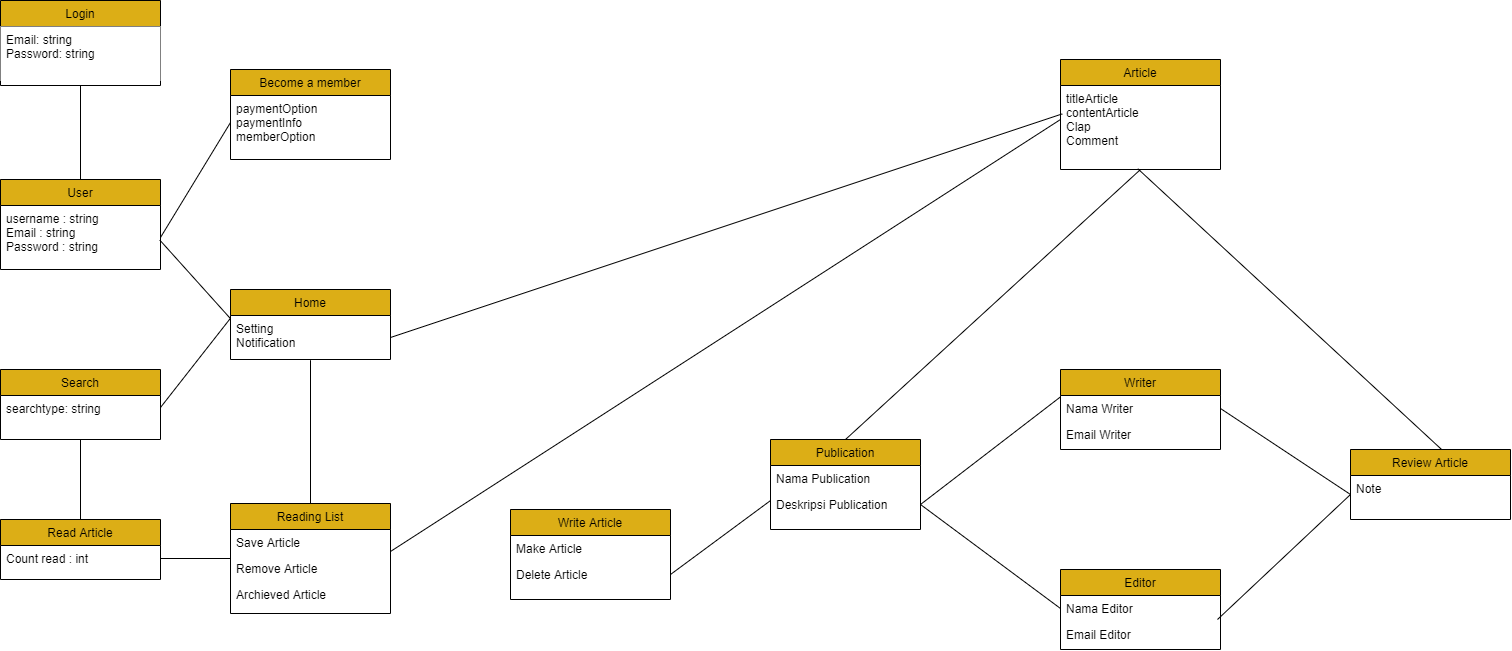

The diagram above was exported from draw.io. Its source (the exported page's mxGraphModel, read from the mxfile embedded in the PNG):
<mxGraphModel dx="1063" dy="603" grid="1" gridSize="10" guides="1" tooltips="1" connect="1" arrows="1" fold="1" page="1" pageScale="1" pageWidth="827" pageHeight="1169" math="0" shadow="0">
  <root>
    <mxCell id="WIyWlLk6GJQsqaUBKTNV-0" />
    <mxCell id="WIyWlLk6GJQsqaUBKTNV-1" parent="WIyWlLk6GJQsqaUBKTNV-0" />
    <mxCell id="zkfFHV4jXpPFQw0GAbJ--0" value="Review Article" style="swimlane;fontStyle=0;align=center;verticalAlign=top;childLayout=stackLayout;horizontal=1;startSize=26;horizontalStack=0;resizeParent=1;resizeLast=0;collapsible=1;marginBottom=0;rounded=0;shadow=0;strokeWidth=1;fillColor=#DCAE16;" parent="WIyWlLk6GJQsqaUBKTNV-1" vertex="1">
      <mxGeometry x="1390" y="520" width="160" height="70" as="geometry">
        <mxRectangle x="230" y="140" width="160" height="26" as="alternateBounds" />
      </mxGeometry>
    </mxCell>
    <mxCell id="zkfFHV4jXpPFQw0GAbJ--1" value="Note" style="text;align=left;verticalAlign=top;spacingLeft=4;spacingRight=4;overflow=hidden;rotatable=0;points=[[0,0.5],[1,0.5]];portConstraint=eastwest;" parent="zkfFHV4jXpPFQw0GAbJ--0" vertex="1">
      <mxGeometry y="26" width="160" height="26" as="geometry" />
    </mxCell>
    <mxCell id="zkfFHV4jXpPFQw0GAbJ--17" value="Read Article" style="swimlane;fontStyle=0;align=center;verticalAlign=top;childLayout=stackLayout;horizontal=1;startSize=26;horizontalStack=0;resizeParent=1;resizeLast=0;collapsible=1;marginBottom=0;rounded=0;shadow=0;strokeWidth=1;fillColor=#DCAE16;" parent="WIyWlLk6GJQsqaUBKTNV-1" vertex="1">
      <mxGeometry x="40" y="590" width="160" height="60" as="geometry">
        <mxRectangle x="550" y="140" width="160" height="26" as="alternateBounds" />
      </mxGeometry>
    </mxCell>
    <mxCell id="zkfFHV4jXpPFQw0GAbJ--18" value="Count read : int" style="text;align=left;verticalAlign=top;spacingLeft=4;spacingRight=4;overflow=hidden;rotatable=0;points=[[0,0.5],[1,0.5]];portConstraint=eastwest;" parent="zkfFHV4jXpPFQw0GAbJ--17" vertex="1">
      <mxGeometry y="26" width="160" height="26" as="geometry" />
    </mxCell>
    <mxCell id="AyqAn4E8t7HAbLiIIUtK-40" style="edgeStyle=none;rounded=0;orthogonalLoop=1;jettySize=auto;html=1;entryX=0.5;entryY=0;entryDx=0;entryDy=0;endArrow=none;endFill=0;" parent="WIyWlLk6GJQsqaUBKTNV-1" source="AyqAn4E8t7HAbLiIIUtK-0" target="AyqAn4E8t7HAbLiIIUtK-5" edge="1">
      <mxGeometry relative="1" as="geometry" />
    </mxCell>
    <mxCell id="AyqAn4E8t7HAbLiIIUtK-0" value="Login" style="swimlane;fontStyle=0;align=center;verticalAlign=top;childLayout=stackLayout;horizontal=1;startSize=26;horizontalStack=0;resizeParent=1;resizeLast=0;collapsible=1;marginBottom=0;rounded=0;shadow=0;strokeWidth=1;fillColor=#DCAE16;" parent="WIyWlLk6GJQsqaUBKTNV-1" vertex="1">
      <mxGeometry x="40" y="71" width="160" height="85" as="geometry">
        <mxRectangle x="340" y="380" width="170" height="26" as="alternateBounds" />
      </mxGeometry>
    </mxCell>
    <mxCell id="AyqAn4E8t7HAbLiIIUtK-1" value="Email: string&#10;Password: string&#10;" style="text;align=left;verticalAlign=top;spacingLeft=4;spacingRight=4;overflow=hidden;rotatable=0;points=[[0,0.5],[1,0.5]];portConstraint=eastwest;fillColor=#ffffff;" parent="AyqAn4E8t7HAbLiIIUtK-0" vertex="1">
      <mxGeometry y="26" width="160" height="54" as="geometry" />
    </mxCell>
    <mxCell id="AyqAn4E8t7HAbLiIIUtK-5" value="User" style="swimlane;fontStyle=0;align=center;verticalAlign=top;childLayout=stackLayout;horizontal=1;startSize=26;horizontalStack=0;resizeParent=1;resizeLast=0;collapsible=1;marginBottom=0;rounded=0;shadow=0;strokeWidth=1;fillColor=#DCAE16;" parent="WIyWlLk6GJQsqaUBKTNV-1" vertex="1">
      <mxGeometry x="40" y="250" width="160" height="90" as="geometry">
        <mxRectangle x="340" y="380" width="170" height="26" as="alternateBounds" />
      </mxGeometry>
    </mxCell>
    <mxCell id="AyqAn4E8t7HAbLiIIUtK-6" value="username : string&#10;Email : string&#10;Password : string" style="text;align=left;verticalAlign=top;spacingLeft=4;spacingRight=4;overflow=hidden;rotatable=0;points=[[0,0.5],[1,0.5]];portConstraint=eastwest;" parent="AyqAn4E8t7HAbLiIIUtK-5" vertex="1">
      <mxGeometry y="26" width="160" height="64" as="geometry" />
    </mxCell>
    <mxCell id="NVyW9poXZqlzTlfDlmnA-1" value="Editor" style="swimlane;fontStyle=0;align=center;verticalAlign=top;childLayout=stackLayout;horizontal=1;startSize=26;horizontalStack=0;resizeParent=1;resizeLast=0;collapsible=1;marginBottom=0;rounded=0;shadow=0;strokeWidth=1;fillColor=#DCAE16;" parent="WIyWlLk6GJQsqaUBKTNV-1" vertex="1">
      <mxGeometry x="1100" y="640" width="160" height="80" as="geometry">
        <mxRectangle x="550" y="140" width="160" height="26" as="alternateBounds" />
      </mxGeometry>
    </mxCell>
    <mxCell id="NVyW9poXZqlzTlfDlmnA-3" value="Nama Editor" style="text;align=left;verticalAlign=top;spacingLeft=4;spacingRight=4;overflow=hidden;rotatable=0;points=[[0,0.5],[1,0.5]];portConstraint=eastwest;rounded=0;shadow=0;html=0;" parent="NVyW9poXZqlzTlfDlmnA-1" vertex="1">
      <mxGeometry y="26" width="160" height="26" as="geometry" />
    </mxCell>
    <mxCell id="NVyW9poXZqlzTlfDlmnA-4" value="Email Editor" style="text;align=left;verticalAlign=top;spacingLeft=4;spacingRight=4;overflow=hidden;rotatable=0;points=[[0,0.5],[1,0.5]];portConstraint=eastwest;rounded=0;shadow=0;html=0;" parent="NVyW9poXZqlzTlfDlmnA-1" vertex="1">
      <mxGeometry y="52" width="160" height="26" as="geometry" />
    </mxCell>
    <mxCell id="AyqAn4E8t7HAbLiIIUtK-49" style="edgeStyle=none;rounded=0;orthogonalLoop=1;jettySize=auto;html=1;entryX=0.5;entryY=0;entryDx=0;entryDy=0;endArrow=none;endFill=0;" parent="WIyWlLk6GJQsqaUBKTNV-1" source="AyqAn4E8t7HAbLiIIUtK-8" target="zkfFHV4jXpPFQw0GAbJ--17" edge="1">
      <mxGeometry relative="1" as="geometry" />
    </mxCell>
    <mxCell id="AyqAn4E8t7HAbLiIIUtK-8" value="Search" style="swimlane;fontStyle=0;align=center;verticalAlign=top;childLayout=stackLayout;horizontal=1;startSize=26;horizontalStack=0;resizeParent=1;resizeLast=0;collapsible=1;marginBottom=0;rounded=0;shadow=0;strokeWidth=1;fillColor=#DCAE16;" parent="WIyWlLk6GJQsqaUBKTNV-1" vertex="1">
      <mxGeometry x="40" y="440" width="160" height="70" as="geometry">
        <mxRectangle x="340" y="380" width="170" height="26" as="alternateBounds" />
      </mxGeometry>
    </mxCell>
    <mxCell id="AyqAn4E8t7HAbLiIIUtK-9" value="searchtype: string" style="text;align=left;verticalAlign=top;spacingLeft=4;spacingRight=4;overflow=hidden;rotatable=0;points=[[0,0.5],[1,0.5]];portConstraint=eastwest;" parent="AyqAn4E8t7HAbLiIIUtK-8" vertex="1">
      <mxGeometry y="26" width="160" height="24" as="geometry" />
    </mxCell>
    <mxCell id="NVyW9poXZqlzTlfDlmnA-5" value="Writer" style="swimlane;fontStyle=0;align=center;verticalAlign=top;childLayout=stackLayout;horizontal=1;startSize=26;horizontalStack=0;resizeParent=1;resizeLast=0;collapsible=1;marginBottom=0;rounded=0;shadow=0;strokeWidth=1;fillColor=#DCAE16;" parent="WIyWlLk6GJQsqaUBKTNV-1" vertex="1">
      <mxGeometry x="1100" y="440" width="160" height="80" as="geometry">
        <mxRectangle x="550" y="140" width="160" height="26" as="alternateBounds" />
      </mxGeometry>
    </mxCell>
    <mxCell id="NVyW9poXZqlzTlfDlmnA-6" value="Nama Writer" style="text;align=left;verticalAlign=top;spacingLeft=4;spacingRight=4;overflow=hidden;rotatable=0;points=[[0,0.5],[1,0.5]];portConstraint=eastwest;rounded=0;shadow=0;html=0;" parent="NVyW9poXZqlzTlfDlmnA-5" vertex="1">
      <mxGeometry y="26" width="160" height="26" as="geometry" />
    </mxCell>
    <mxCell id="NVyW9poXZqlzTlfDlmnA-7" value="Email Writer" style="text;align=left;verticalAlign=top;spacingLeft=4;spacingRight=4;overflow=hidden;rotatable=0;points=[[0,0.5],[1,0.5]];portConstraint=eastwest;rounded=0;shadow=0;html=0;" parent="NVyW9poXZqlzTlfDlmnA-5" vertex="1">
      <mxGeometry y="52" width="160" height="26" as="geometry" />
    </mxCell>
    <mxCell id="NVyW9poXZqlzTlfDlmnA-8" value="Write Article" style="swimlane;fontStyle=0;align=center;verticalAlign=top;childLayout=stackLayout;horizontal=1;startSize=26;horizontalStack=0;resizeParent=1;resizeLast=0;collapsible=1;marginBottom=0;rounded=0;shadow=0;strokeWidth=1;fillColor=#DCAE16;" parent="WIyWlLk6GJQsqaUBKTNV-1" vertex="1">
      <mxGeometry x="550" y="580" width="160" height="90" as="geometry">
        <mxRectangle x="230" y="140" width="160" height="26" as="alternateBounds" />
      </mxGeometry>
    </mxCell>
    <mxCell id="NVyW9poXZqlzTlfDlmnA-10" value="Make Article " style="text;align=left;verticalAlign=top;spacingLeft=4;spacingRight=4;overflow=hidden;rotatable=0;points=[[0,0.5],[1,0.5]];portConstraint=eastwest;rounded=0;shadow=0;html=0;" parent="NVyW9poXZqlzTlfDlmnA-8" vertex="1">
      <mxGeometry y="26" width="160" height="26" as="geometry" />
    </mxCell>
    <mxCell id="NVyW9poXZqlzTlfDlmnA-11" value="Delete Article" style="text;align=left;verticalAlign=top;spacingLeft=4;spacingRight=4;overflow=hidden;rotatable=0;points=[[0,0.5],[1,0.5]];portConstraint=eastwest;" parent="NVyW9poXZqlzTlfDlmnA-8" vertex="1">
      <mxGeometry y="52" width="160" height="26" as="geometry" />
    </mxCell>
    <mxCell id="AyqAn4E8t7HAbLiIIUtK-47" style="edgeStyle=none;rounded=0;orthogonalLoop=1;jettySize=auto;html=1;entryX=0.5;entryY=1.016;entryDx=0;entryDy=0;entryPerimeter=0;endArrow=none;endFill=0;" parent="WIyWlLk6GJQsqaUBKTNV-1" source="NVyW9poXZqlzTlfDlmnA-14" target="AyqAn4E8t7HAbLiIIUtK-34" edge="1">
      <mxGeometry relative="1" as="geometry" />
    </mxCell>
    <mxCell id="AyqAn4E8t7HAbLiIIUtK-50" style="edgeStyle=none;rounded=0;orthogonalLoop=1;jettySize=auto;html=1;entryX=1;entryY=0.5;entryDx=0;entryDy=0;endArrow=none;endFill=0;" parent="WIyWlLk6GJQsqaUBKTNV-1" source="NVyW9poXZqlzTlfDlmnA-14" target="zkfFHV4jXpPFQw0GAbJ--18" edge="1">
      <mxGeometry relative="1" as="geometry" />
    </mxCell>
    <mxCell id="NVyW9poXZqlzTlfDlmnA-14" value="Reading List" style="swimlane;fontStyle=0;align=center;verticalAlign=top;childLayout=stackLayout;horizontal=1;startSize=26;horizontalStack=0;resizeParent=1;resizeLast=0;collapsible=1;marginBottom=0;rounded=0;shadow=0;strokeWidth=1;fillColor=#DCAE16;" parent="WIyWlLk6GJQsqaUBKTNV-1" vertex="1">
      <mxGeometry x="270" y="574" width="160" height="110" as="geometry">
        <mxRectangle x="230" y="140" width="160" height="26" as="alternateBounds" />
      </mxGeometry>
    </mxCell>
    <mxCell id="NVyW9poXZqlzTlfDlmnA-15" value="Save Article " style="text;align=left;verticalAlign=top;spacingLeft=4;spacingRight=4;overflow=hidden;rotatable=0;points=[[0,0.5],[1,0.5]];portConstraint=eastwest;rounded=0;shadow=0;html=0;" parent="NVyW9poXZqlzTlfDlmnA-14" vertex="1">
      <mxGeometry y="26" width="160" height="26" as="geometry" />
    </mxCell>
    <mxCell id="NVyW9poXZqlzTlfDlmnA-16" value="Remove Article" style="text;align=left;verticalAlign=top;spacingLeft=4;spacingRight=4;overflow=hidden;rotatable=0;points=[[0,0.5],[1,0.5]];portConstraint=eastwest;" parent="NVyW9poXZqlzTlfDlmnA-14" vertex="1">
      <mxGeometry y="52" width="160" height="26" as="geometry" />
    </mxCell>
    <mxCell id="NVyW9poXZqlzTlfDlmnA-17" value="Archieved Article" style="text;align=left;verticalAlign=top;spacingLeft=4;spacingRight=4;overflow=hidden;rotatable=0;points=[[0,0.5],[1,0.5]];portConstraint=eastwest;" parent="NVyW9poXZqlzTlfDlmnA-14" vertex="1">
      <mxGeometry y="78" width="160" height="26" as="geometry" />
    </mxCell>
    <mxCell id="AyqAn4E8t7HAbLiIIUtK-21" value="Article" style="swimlane;fontStyle=0;align=center;verticalAlign=top;childLayout=stackLayout;horizontal=1;startSize=26;horizontalStack=0;resizeParent=1;resizeLast=0;collapsible=1;marginBottom=0;rounded=0;shadow=0;strokeWidth=1;fillColor=#DCAE16;" parent="WIyWlLk6GJQsqaUBKTNV-1" vertex="1">
      <mxGeometry x="1100" y="130" width="160" height="110" as="geometry">
        <mxRectangle x="340" y="380" width="170" height="26" as="alternateBounds" />
      </mxGeometry>
    </mxCell>
    <mxCell id="AyqAn4E8t7HAbLiIIUtK-22" value="titleArticle&#10;contentArticle&#10;Clap&#10;Comment" style="text;align=left;verticalAlign=top;spacingLeft=4;spacingRight=4;overflow=hidden;rotatable=0;points=[[0,0.5],[1,0.5]];portConstraint=eastwest;" parent="AyqAn4E8t7HAbLiIIUtK-21" vertex="1">
      <mxGeometry y="26" width="160" height="84" as="geometry" />
    </mxCell>
    <mxCell id="AyqAn4E8t7HAbLiIIUtK-24" value="Become a member" style="swimlane;fontStyle=0;align=center;verticalAlign=top;childLayout=stackLayout;horizontal=1;startSize=26;horizontalStack=0;resizeParent=1;resizeLast=0;collapsible=1;marginBottom=0;rounded=0;shadow=0;strokeWidth=1;fillColor=#DCAE16;" parent="WIyWlLk6GJQsqaUBKTNV-1" vertex="1">
      <mxGeometry x="270" y="140" width="160" height="90" as="geometry">
        <mxRectangle x="590" y="680" width="170" height="26" as="alternateBounds" />
      </mxGeometry>
    </mxCell>
    <mxCell id="AyqAn4E8t7HAbLiIIUtK-25" value="paymentOption&#10;paymentInfo&#10;memberOption" style="text;align=left;verticalAlign=top;spacingLeft=4;spacingRight=4;overflow=hidden;rotatable=0;points=[[0,0.5],[1,0.5]];portConstraint=eastwest;" parent="AyqAn4E8t7HAbLiIIUtK-24" vertex="1">
      <mxGeometry y="26" width="160" height="54" as="geometry" />
    </mxCell>
    <mxCell id="NVyW9poXZqlzTlfDlmnA-19" value="Publication" style="swimlane;fontStyle=0;align=center;verticalAlign=top;childLayout=stackLayout;horizontal=1;startSize=26;horizontalStack=0;resizeParent=1;resizeLast=0;collapsible=1;marginBottom=0;rounded=0;shadow=0;strokeWidth=1;fillColor=#DCAE16;" parent="WIyWlLk6GJQsqaUBKTNV-1" vertex="1">
      <mxGeometry x="810" y="510" width="150" height="90" as="geometry">
        <mxRectangle x="230" y="140" width="160" height="26" as="alternateBounds" />
      </mxGeometry>
    </mxCell>
    <mxCell id="NVyW9poXZqlzTlfDlmnA-20" value="Nama Publication" style="text;align=left;verticalAlign=top;spacingLeft=4;spacingRight=4;overflow=hidden;rotatable=0;points=[[0,0.5],[1,0.5]];portConstraint=eastwest;rounded=0;shadow=0;html=0;" parent="NVyW9poXZqlzTlfDlmnA-19" vertex="1">
      <mxGeometry y="26" width="150" height="26" as="geometry" />
    </mxCell>
    <mxCell id="NVyW9poXZqlzTlfDlmnA-21" value="Deskripsi Publication" style="text;align=left;verticalAlign=top;spacingLeft=4;spacingRight=4;overflow=hidden;rotatable=0;points=[[0,0.5],[1,0.5]];portConstraint=eastwest;" parent="NVyW9poXZqlzTlfDlmnA-19" vertex="1">
      <mxGeometry y="52" width="150" height="26" as="geometry" />
    </mxCell>
    <mxCell id="AyqAn4E8t7HAbLiIIUtK-46" style="edgeStyle=none;rounded=0;orthogonalLoop=1;jettySize=auto;html=1;entryX=1;entryY=0.5;entryDx=0;entryDy=0;endArrow=none;endFill=0;exitX=-0.004;exitY=0.08;exitDx=0;exitDy=0;exitPerimeter=0;" parent="WIyWlLk6GJQsqaUBKTNV-1" source="AyqAn4E8t7HAbLiIIUtK-34" target="AyqAn4E8t7HAbLiIIUtK-9" edge="1">
      <mxGeometry relative="1" as="geometry" />
    </mxCell>
    <mxCell id="AyqAn4E8t7HAbLiIIUtK-33" value="Home" style="swimlane;fontStyle=0;align=center;verticalAlign=top;childLayout=stackLayout;horizontal=1;startSize=26;horizontalStack=0;resizeParent=1;resizeLast=0;collapsible=1;marginBottom=0;rounded=0;shadow=0;strokeWidth=1;fillColor=#DCAE16;" parent="WIyWlLk6GJQsqaUBKTNV-1" vertex="1">
      <mxGeometry x="270" y="360" width="160" height="70" as="geometry">
        <mxRectangle x="230" y="140" width="160" height="26" as="alternateBounds" />
      </mxGeometry>
    </mxCell>
    <mxCell id="AyqAn4E8t7HAbLiIIUtK-34" value="Setting&#10;Notification" style="text;align=left;verticalAlign=top;spacingLeft=4;spacingRight=4;overflow=hidden;rotatable=0;points=[[0,0.5],[1,0.5]];portConstraint=eastwest;" parent="AyqAn4E8t7HAbLiIIUtK-33" vertex="1">
      <mxGeometry y="26" width="160" height="44" as="geometry" />
    </mxCell>
    <mxCell id="AyqAn4E8t7HAbLiIIUtK-42" style="edgeStyle=none;rounded=0;orthogonalLoop=1;jettySize=auto;html=1;exitX=0.5;exitY=0;exitDx=0;exitDy=0;endArrow=none;endFill=0;" parent="WIyWlLk6GJQsqaUBKTNV-1" source="zkfFHV4jXpPFQw0GAbJ--17" target="zkfFHV4jXpPFQw0GAbJ--17" edge="1">
      <mxGeometry relative="1" as="geometry" />
    </mxCell>
    <mxCell id="AyqAn4E8t7HAbLiIIUtK-45" style="edgeStyle=none;rounded=0;orthogonalLoop=1;jettySize=auto;html=1;endArrow=none;endFill=0;exitX=0.996;exitY=0.541;exitDx=0;exitDy=0;exitPerimeter=0;entryX=-0.001;entryY=0.068;entryDx=0;entryDy=0;entryPerimeter=0;" parent="WIyWlLk6GJQsqaUBKTNV-1" source="AyqAn4E8t7HAbLiIIUtK-6" target="AyqAn4E8t7HAbLiIIUtK-34" edge="1">
      <mxGeometry relative="1" as="geometry" />
    </mxCell>
    <mxCell id="NVyW9poXZqlzTlfDlmnA-28" value="" style="endArrow=none;html=1;entryX=-0.003;entryY=0.067;entryDx=0;entryDy=0;entryPerimeter=0;exitX=1;exitY=0.5;exitDx=0;exitDy=0;" parent="WIyWlLk6GJQsqaUBKTNV-1" source="NVyW9poXZqlzTlfDlmnA-21" target="NVyW9poXZqlzTlfDlmnA-6" edge="1">
      <mxGeometry width="50" height="50" relative="1" as="geometry">
        <mxPoint x="890" y="510" as="sourcePoint" />
        <mxPoint x="940" y="460" as="targetPoint" />
      </mxGeometry>
    </mxCell>
    <mxCell id="NVyW9poXZqlzTlfDlmnA-29" value="" style="endArrow=none;html=1;entryX=0;entryY=0.5;entryDx=0;entryDy=0;exitX=1;exitY=0.5;exitDx=0;exitDy=0;" parent="WIyWlLk6GJQsqaUBKTNV-1" source="NVyW9poXZqlzTlfDlmnA-21" target="NVyW9poXZqlzTlfDlmnA-3" edge="1">
      <mxGeometry width="50" height="50" relative="1" as="geometry">
        <mxPoint x="890" y="710" as="sourcePoint" />
        <mxPoint x="940" y="660" as="targetPoint" />
      </mxGeometry>
    </mxCell>
    <mxCell id="NVyW9poXZqlzTlfDlmnA-30" value="" style="endArrow=none;html=1;exitX=1;exitY=0.5;exitDx=0;exitDy=0;entryX=-0.002;entryY=0.358;entryDx=0;entryDy=0;entryPerimeter=0;" parent="WIyWlLk6GJQsqaUBKTNV-1" source="NVyW9poXZqlzTlfDlmnA-11" edge="1" target="NVyW9poXZqlzTlfDlmnA-21">
      <mxGeometry width="50" height="50" relative="1" as="geometry">
        <mxPoint x="698" y="613" as="sourcePoint" />
        <mxPoint x="810" y="601" as="targetPoint" />
      </mxGeometry>
    </mxCell>
    <mxCell id="NVyW9poXZqlzTlfDlmnA-31" value="" style="endArrow=none;html=1;entryX=0;entryY=0.5;entryDx=0;entryDy=0;exitX=1;exitY=0.5;exitDx=0;exitDy=0;" parent="WIyWlLk6GJQsqaUBKTNV-1" source="NVyW9poXZqlzTlfDlmnA-6" edge="1">
      <mxGeometry width="50" height="50" relative="1" as="geometry">
        <mxPoint x="1080" y="470" as="sourcePoint" />
        <mxPoint x="1390" y="565" as="targetPoint" />
      </mxGeometry>
    </mxCell>
    <mxCell id="NVyW9poXZqlzTlfDlmnA-32" value="" style="endArrow=none;html=1;entryX=0;entryY=0.5;entryDx=0;entryDy=0;" parent="WIyWlLk6GJQsqaUBKTNV-1" edge="1">
      <mxGeometry width="50" height="50" relative="1" as="geometry">
        <mxPoint x="1257" y="690" as="sourcePoint" />
        <mxPoint x="1390" y="565" as="targetPoint" />
      </mxGeometry>
    </mxCell>
    <mxCell id="NVyW9poXZqlzTlfDlmnA-33" value="" style="endArrow=none;html=1;exitX=0.5;exitY=0;exitDx=0;exitDy=0;" parent="WIyWlLk6GJQsqaUBKTNV-1" source="NVyW9poXZqlzTlfDlmnA-19" edge="1">
      <mxGeometry width="50" height="50" relative="1" as="geometry">
        <mxPoint x="1200" y="480" as="sourcePoint" />
        <mxPoint x="1180" y="240" as="targetPoint" />
      </mxGeometry>
    </mxCell>
    <mxCell id="NVyW9poXZqlzTlfDlmnA-34" value="" style="endArrow=none;html=1;entryX=0.483;entryY=0.991;entryDx=0;entryDy=0;entryPerimeter=0;exitX=0.568;exitY=-0.003;exitDx=0;exitDy=0;exitPerimeter=0;" parent="WIyWlLk6GJQsqaUBKTNV-1" source="zkfFHV4jXpPFQw0GAbJ--0" target="AyqAn4E8t7HAbLiIIUtK-22" edge="1">
      <mxGeometry width="50" height="50" relative="1" as="geometry">
        <mxPoint x="1200" y="410" as="sourcePoint" />
        <mxPoint x="1250" y="360" as="targetPoint" />
      </mxGeometry>
    </mxCell>
    <mxCell id="AyqAn4E8t7HAbLiIIUtK-51" style="edgeStyle=none;rounded=0;orthogonalLoop=1;jettySize=auto;html=1;endArrow=none;endFill=0;entryX=1;entryY=0.5;entryDx=0;entryDy=0;exitX=0;exitY=0.5;exitDx=0;exitDy=0;" parent="WIyWlLk6GJQsqaUBKTNV-1" source="AyqAn4E8t7HAbLiIIUtK-25" target="AyqAn4E8t7HAbLiIIUtK-6" edge="1">
      <mxGeometry relative="1" as="geometry">
        <mxPoint x="203" y="320" as="targetPoint" />
      </mxGeometry>
    </mxCell>
    <mxCell id="NVyW9poXZqlzTlfDlmnA-35" value="" style="endArrow=none;html=1;entryX=0.011;entryY=0.338;entryDx=0;entryDy=0;entryPerimeter=0;exitX=1;exitY=0.5;exitDx=0;exitDy=0;" parent="WIyWlLk6GJQsqaUBKTNV-1" source="AyqAn4E8t7HAbLiIIUtK-34" target="AyqAn4E8t7HAbLiIIUtK-22" edge="1">
      <mxGeometry width="50" height="50" relative="1" as="geometry">
        <mxPoint x="670" y="480" as="sourcePoint" />
        <mxPoint x="720" y="430" as="targetPoint" />
      </mxGeometry>
    </mxCell>
    <mxCell id="NVyW9poXZqlzTlfDlmnA-36" value="" style="endArrow=none;html=1;" parent="WIyWlLk6GJQsqaUBKTNV-1" edge="1">
      <mxGeometry width="50" height="50" relative="1" as="geometry">
        <mxPoint x="430" y="622" as="sourcePoint" />
        <mxPoint x="1100" y="190" as="targetPoint" />
      </mxGeometry>
    </mxCell>
  </root>
</mxGraphModel>